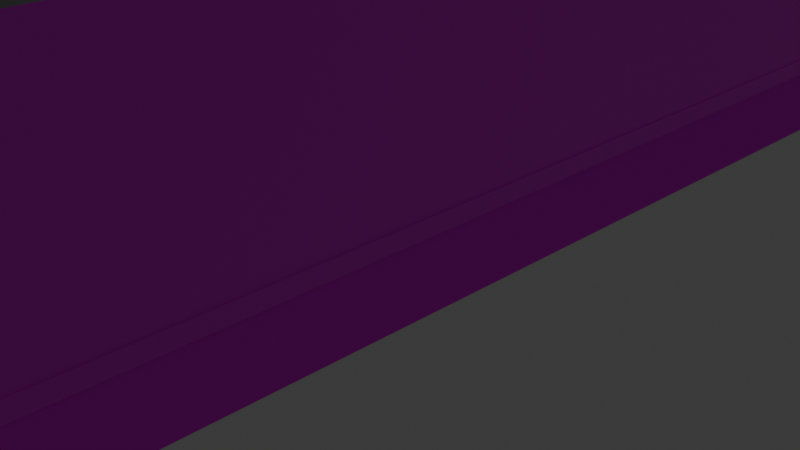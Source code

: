 # Source: 03-1_forBVE.blend  (saved by Blender 4.0.36; exported with 4.5.12 LTS)
import bpy
from mathutils import Matrix  # noqa: F401  (used for matrix-valued properties, if any)

bpy.ops.wm.read_factory_settings(use_empty=True)
scene = bpy.context.scene
scene.name = 'Scene'

# ---- collections
col_collection = bpy.data.collections.new('Collection'); scene.collection.children.link(col_collection)

# ---- images (referenced by path relative to the original .blend; pixels are not part of the script)
import os
ASSET_DIR = os.environ.get("B2B_ASSET_DIR", "")  # directory of the original .blend (textures are referenced by path, not embedded)
HERE = os.path.dirname(os.path.abspath(__file__))  # packed textures are extracted next to this script under _unpacked/

def load_image(name, relpath, width, height, colorspace="sRGB"):
    """Load a texture the original file referenced (path relative to the .blend, or extracted next to this script)."""
    p = next((c for c in (os.path.join(HERE, relpath), os.path.join(ASSET_DIR, relpath)) if relpath and os.path.exists(c)), "")
    if p:
        img = bpy.data.images.load(p, check_existing=True)
        img.name = name
    else:  # same state as the original file: an image datablock whose file is absent (Cycles renders it pink)
        img = bpy.data.images.new(name, width, height)
        img.source = "FILE"
        img.filepath = "//" + (relpath or name)
    img.colorspace_settings.name = colorspace
    return img
img_antena2_png_002 = load_image('antena2.png.002', 'antena2.png', 1024, 1024, 'sRGB')
img_205_k_png_002 = load_image('205_k.png.002', '205_k.png', 1024, 1024, 'sRGB')
img_6000_u_png_002 = load_image('6000_u.png.002', '6000_u.png', 1024, 1024, 'sRGB')
img_6000_fs_png_002 = load_image('6000_fs.png.002', '6000_fs.png', 1024, 1024, 'sRGB')
img_horo_png_001 = load_image('horo.png.001', 'horo.png', 1024, 1024, 'Non-Color')
img_tcside_png = load_image('TcSide.png', 'TcSide.png', 1024, 1024, 'sRGB')
img_yuka_png = load_image('yuka.png', 'yuka.png', 1024, 1024, 'sRGB')
img_tuma1_png = load_image('tuma1.png', 'tuma1.png', 1024, 1024, 'sRGB')
img_frontback_png = load_image('frontback.png', 'frontback.png', 1024, 1024, 'sRGB')
img_tcnaka1_png = load_image('Tcnaka1.png', 'Tcnaka1.png', 1024, 1024, 'sRGB')
img_205_k_png_001 = load_image('205_k.png.001', '205_k.png', 1024, 1024, 'sRGB')
img_front_png_002 = load_image('front.png.002', 'front.png', 1024, 1024, 'sRGB')
img_untendai_png = load_image('untendai.png', 'untendai.png', 1024, 1024, 'sRGB')
img_tuma2_png = load_image('tuma2.png', 'tuma2.png', 1024, 1024, 'sRGB')

# ---- materials (node trees are filled in below, after node groups)
mat_03_1material_008 = bpy.data.materials.new('03_1Material.008')
mat_03_1material_008.diffuse_color = (1.0, 1.0, 1.0, 1.0)
mat_03_1material_008.specular_color = (0.0, 0.0, 0.0)
mat_03_1material_008.specular_intensity = 1.0
mat_03_1material_007 = bpy.data.materials.new('03_1Material.007')
mat_03_1material_007.use_backface_culling = True
mat_03_1material_007.diffuse_color = (1.0, 1.0, 1.0, 1.0)
mat_03_1material_007.specular_color = (0.0, 0.0, 0.0)
mat_03_1material_007.specular_intensity = 1.0
mat_03_1material_006 = bpy.data.materials.new('03_1Material.006')
mat_03_1material_006.diffuse_color = (1.0, 1.0, 1.0, 1.0)
mat_03_1material_006.specular_color = (0.0, 0.0, 0.0)
mat_03_1material_006.specular_intensity = 1.0
mat_03_1material_004 = bpy.data.materials.new('03_1Material.004')
mat_03_1material_004.diffuse_color = (1.0, 1.0, 1.0, 1.0)
mat_03_1material_004.specular_color = (0.0, 0.0, 0.0)
mat_03_1material_004.specular_intensity = 1.0
mat_03_1material_003 = bpy.data.materials.new('03_1Material.003')
mat_03_1material_003.diffuse_color = (1.0, 1.0, 1.0, 1.0)
mat_03_1material_003.specular_color = (0.0, 0.0, 0.0)
mat_03_1material_003.specular_intensity = 1.0
mat_03_1material_001 = bpy.data.materials.new('03_1Material.001')
mat_03_1material_001.diffuse_color = (0.4, 0.4, 0.4, 1.0)
mat_03_1material_001.specular_color = (0.0, 0.0, 0.0)
mat_03_1material_001.specular_intensity = 1.0
mat_03_1material = bpy.data.materials.new('03_1Material')
mat_03_1material.diffuse_color = (1.0, 1.0, 1.0, 1.0)
mat_03_1material.specular_color = (0.0, 0.0, 0.0)
mat_03_1material.specular_intensity = 1.0
mat_03_1material_009 = bpy.data.materials.new('03_1Material.009')
mat_03_1material_009.diffuse_color = (0.0, 0.0, 0.0, 1.0)
mat_03_1material_009.specular_color = (0.0, 0.0, 0.0)
mat_03_1material_009.specular_intensity = 1.0
mat_002 = bpy.data.materials.new('マテリアル.002')
mat_002.use_transparent_shadow = False
mat_03_1material_010 = bpy.data.materials.new('03_1Material.010')
mat_03_1material_010.diffuse_color = (1.0, 1.0, 1.0, 1.0)
mat_03_1material_010.specular_color = (0.0, 0.0, 0.0)
mat_03_1material_010.specular_intensity = 1.0
mat_03_1material_011 = bpy.data.materials.new('03_1Material.011')
mat_03_1material_011.diffuse_color = (1.0, 1.0, 1.0, 1.0)
mat_03_1material_011.specular_color = (0.0, 0.0, 0.0)
mat_03_1material_011.specular_intensity = 1.0
mat_03_1material_013 = bpy.data.materials.new('03_1Material.013')
mat_03_1material_013.diffuse_color = (1.0, 1.0, 1.0, 1.0)
mat_03_1material_013.specular_color = (0.0, 0.0, 0.0)
mat_03_1material_013.specular_intensity = 1.0
mat_03_1material_002 = bpy.data.materials.new('03_1Material.002')
mat_03_1material_002.diffuse_color = (1.0, 1.0, 1.0, 1.0)
mat_03_1material_002.specular_color = (0.0, 0.0, 0.0)
mat_03_1material_002.specular_intensity = 1.0
mat_003 = bpy.data.materials.new('マテリアル.003')
mat_003.use_backface_culling = True
mat_003.use_transparent_shadow = False
mat_03_1material_005 = bpy.data.materials.new('03_1Material.005')
mat_03_1material_005.diffuse_color = (0.4, 0.4, 0.4, 1.0)
mat_03_1material_005.specular_color = (0.0, 0.0, 0.0)
mat_03_1material_005.specular_intensity = 1.0
mat_03_1material_012 = bpy.data.materials.new('03_1Material.012')
mat_03_1material_012.diffuse_color = (0.4, 0.4, 0.4, 1.0)
mat_03_1material_012.specular_color = (0.0, 0.0, 0.0)
mat_03_1material_012.specular_intensity = 1.0
mat_x = bpy.data.materials.new('マテリアル')
mat_x.use_transparent_shadow = False

# ---- material node trees
mat_03_1material_008.use_nodes = True; mat_03_1material_008.node_tree.nodes.clear()
_N = mat_03_1material_008.node_tree.nodes; _L = mat_03_1material_008.node_tree.links
n0 = _N.new('ShaderNodeOutputMaterial'); n0.name = 'マテリアル出力'; n0.location = (300, 300)
n1 = _N.new('ShaderNodeMath'); n1.name = 'Math'; n1.location = (-139, 289)
n1.hide = True
n1.operation = 'GREATER_THAN'
n2 = _N.new('ShaderNodeTexImage'); n2.name = '画像テクスチャ'; n2.location = (-300, 150)
n2.image = img_antena2_png_002
n3 = _N.new('ShaderNodeBsdfPrincipled'); n3.name = 'プリンシプルBSDF'; n3.location = (-15, 227)
n3.inputs[3].default_value = 1.45
_L.new(n2.outputs[1], n1.inputs[0])
_L.new(n2.outputs[0], n3.inputs[0])
_L.new(n2.outputs[1], n3.inputs[4])
_L.new(n3.outputs[0], n0.inputs[0])
n0.is_active_output = True
mat_03_1material_007.use_nodes = True; mat_03_1material_007.node_tree.nodes.clear()
_N = mat_03_1material_007.node_tree.nodes; _L = mat_03_1material_007.node_tree.links
n0 = _N.new('ShaderNodeBsdfPrincipled'); n0.name = 'プリンシプルBSDF'; n0.location = (40, 397)
n0.inputs[3].default_value = 1.45
n0.inputs[13].default_value = 5.0
n0.inputs[14].default_value = (0.0, 0.0, 0.0, 1.0)
n0.inputs[27].default_value = (0.0, 0.0, 0.0, 1.0)
n1 = _N.new('ShaderNodeOutputMaterial'); n1.name = 'マテリアル出力'; n1.location = (330, 397)
n2 = _N.new('ShaderNodeTexImage'); n2.name = '画像テクスチャ'; n2.location = (-270, 247)
n2.image = img_205_k_png_002
n3 = _N.new('ShaderNodeMath'); n3.name = 'Math'; n3.location = (26, 4)
n3.operation = 'GREATER_THAN'
_L.new(n0.outputs[0], n1.inputs[0])
_L.new(n2.outputs[0], n0.inputs[0])
_L.new(n2.outputs[1], n3.inputs[0])
_L.new(n3.outputs[0], n0.inputs[4])
n1.is_active_output = True
mat_03_1material_006.use_nodes = True; mat_03_1material_006.node_tree.nodes.clear()
_N = mat_03_1material_006.node_tree.nodes; _L = mat_03_1material_006.node_tree.links
n0 = _N.new('ShaderNodeOutputMaterial'); n0.name = 'マテリアル出力'; n0.location = (473, 331)
n1 = _N.new('ShaderNodeTexImage'); n1.name = '画像テクスチャ'; n1.location = (-127, 181)
n1.image = img_6000_u_png_002
n2 = _N.new('ShaderNodeBsdfPrincipled'); n2.name = 'プリンシプルBSDF'; n2.location = (361, 150)
n2.inputs[3].default_value = 1.45
n2.inputs[13].default_value = 5.0
n2.inputs[14].default_value = (0.0, 0.0, 0.0, 1.0)
n2.inputs[27].default_value = (0.0, 0.0, 0.0, 1.0)
n3 = _N.new('ShaderNodeMath'); n3.name = 'Math'; n3.location = (183, 63)
n3.width = 100
n3.operation = 'GREATER_THAN'
_L.new(n2.outputs[0], n0.inputs[0])
_L.new(n1.outputs[0], n2.inputs[0])
_L.new(n1.outputs[1], n3.inputs[0])
_L.new(n3.outputs[0], n2.inputs[4])
n0.is_active_output = True
mat_03_1material_004.use_nodes = True; mat_03_1material_004.node_tree.nodes.clear()
_N = mat_03_1material_004.node_tree.nodes; _L = mat_03_1material_004.node_tree.links
n0 = _N.new('ShaderNodeOutputMaterial'); n0.name = 'マテリアル出力'; n0.location = (422, 339)
n1 = _N.new('ShaderNodeTexImage'); n1.name = '画像テクスチャ'; n1.location = (-178, 189)
n1.image = img_6000_fs_png_002
n2 = _N.new('ShaderNodeMath'); n2.name = 'Math'; n2.location = (91, -59)
n2.hide = True
n2.operation = 'GREATER_THAN'
n3 = _N.new('ShaderNodeBsdfPrincipled'); n3.name = 'プリンシプルBSDF'; n3.location = (309, 180)
n3.inputs[3].default_value = 1.45
n3.inputs[13].default_value = 5.0
n3.inputs[14].default_value = (0.0, 0.0, 0.0, 1.0)
n3.inputs[27].default_value = (0.0, 0.0, 0.0, 1.0)
_L.new(n3.outputs[0], n0.inputs[0])
_L.new(n1.outputs[0], n3.inputs[0])
_L.new(n1.outputs[1], n2.inputs[0])
_L.new(n2.outputs[0], n3.inputs[4])
n0.is_active_output = True
mat_03_1material_003.use_nodes = True; mat_03_1material_003.node_tree.nodes.clear()
_N = mat_03_1material_003.node_tree.nodes; _L = mat_03_1material_003.node_tree.links
n0 = _N.new('ShaderNodeBsdfPrincipled'); n0.name = 'プリンシプルBSDF'; n0.location = (10, 300)
n0.inputs[3].default_value = 1.45
n0.inputs[13].default_value = 5.0
n0.inputs[14].default_value = (0.0, 0.0, 0.0, 1.0)
n0.inputs[27].default_value = (0.0, 0.0, 0.0, 1.0)
n1 = _N.new('ShaderNodeOutputMaterial'); n1.name = 'マテリアル出力'; n1.location = (300, 300)
n2 = _N.new('ShaderNodeTexImage'); n2.name = '画像テクスチャ'; n2.location = (-300, 150)
n2.image = img_horo_png_001
n3 = _N.new('ShaderNodeMath'); n3.name = 'Math'; n3.location = (-160, 150)
n3.hide = True
n3.operation = 'GREATER_THAN'
_L.new(n0.outputs[0], n1.inputs[0])
_L.new(n2.outputs[0], n0.inputs[0])
_L.new(n2.outputs[1], n3.inputs[0])
_L.new(n3.outputs[0], n0.inputs[4])
n1.is_active_output = True
mat_03_1material_001.use_nodes = True; mat_03_1material_001.node_tree.nodes.clear()
_N = mat_03_1material_001.node_tree.nodes; _L = mat_03_1material_001.node_tree.links
n0 = _N.new('ShaderNodeBsdfPrincipled'); n0.name = 'プリンシプルBSDF'; n0.location = (10, 300)
n0.inputs[0].default_value = (0.4, 0.4, 0.4, 1.0)
n0.inputs[3].default_value = 1.45
n0.inputs[13].default_value = 5.0
n0.inputs[14].default_value = (0.0, 0.0, 0.0, 1.0)
n0.inputs[27].default_value = (0.0, 0.0, 0.0, 1.0)
n1 = _N.new('ShaderNodeOutputMaterial'); n1.name = 'マテリアル出力'; n1.location = (300, 300)
_L.new(n0.outputs[0], n1.inputs[0])
n1.is_active_output = True
mat_03_1material.use_nodes = True; mat_03_1material.node_tree.nodes.clear()
_N = mat_03_1material.node_tree.nodes; _L = mat_03_1material.node_tree.links
n0 = _N.new('ShaderNodeOutputMaterial'); n0.name = 'マテリアル出力'; n0.location = (427, 210)
n1 = _N.new('ShaderNodeTexImage'); n1.name = '画像テクスチャ'; n1.location = (-300, 150)
n1.image = img_tcside_png
n2 = _N.new('ShaderNodeBsdfPrincipled'); n2.name = 'プリンシプルBSDF'; n2.location = (227, 157)
n2.inputs[3].default_value = 1.45
n3 = _N.new('ShaderNodeMath'); n3.name = 'Math'; n3.location = (-7, -14)
n3.hide = True
n3.operation = 'GREATER_THAN'
_L.new(n1.outputs[1], n3.inputs[0])
_L.new(n1.outputs[0], n2.inputs[0])
_L.new(n2.outputs[0], n0.inputs[0])
_L.new(n3.outputs[0], n2.inputs[4])
n0.is_active_output = True
mat_03_1material_009.use_nodes = True; mat_03_1material_009.node_tree.nodes.clear()
_N = mat_03_1material_009.node_tree.nodes; _L = mat_03_1material_009.node_tree.links
n0 = _N.new('ShaderNodeBsdfPrincipled'); n0.name = 'プリンシプルBSDF'; n0.location = (-260, 241)
n0.inputs[3].default_value = 1.45
n0.inputs[13].default_value = 5.0
n0.inputs[14].default_value = (0.0, 0.0, 0.0, 1.0)
n0.inputs[27].default_value = (0.0, 0.0, 0.0, 1.0)
n1 = _N.new('ShaderNodeOutputMaterial'); n1.name = 'マテリアル出力'; n1.location = (238, 284)
n2 = _N.new('ShaderNodeTexImage'); n2.name = '画像テクスチャ'; n2.location = (-550, 216)
n2.image = img_yuka_png
_L.new(n0.outputs[0], n1.inputs[0])
_L.new(n2.outputs[0], n0.inputs[0])
n1.is_active_output = True
mat_002.use_nodes = True; mat_002.node_tree.nodes.clear()
_N = mat_002.node_tree.nodes; _L = mat_002.node_tree.links
n0 = _N.new('ShaderNodeBsdfPrincipled'); n0.name = 'プリンシプルBSDF'; n0.location = (10, 300)
n0.inputs[3].default_value = 1.45
n1 = _N.new('ShaderNodeOutputMaterial'); n1.name = 'マテリアル出力'; n1.location = (300, 300)
n2 = _N.new('ShaderNodeTexImage'); n2.name = '画像テクスチャ'; n2.location = (-280, 275)
n2.image = img_tuma1_png
_L.new(n0.outputs[0], n1.inputs[0])
_L.new(n2.outputs[0], n0.inputs[0])
n1.is_active_output = True
mat_03_1material_010.use_nodes = True; mat_03_1material_010.node_tree.nodes.clear()
_N = mat_03_1material_010.node_tree.nodes; _L = mat_03_1material_010.node_tree.links
n0 = _N.new('ShaderNodeTexImage'); n0.name = '画像テクスチャ'; n0.location = (-300, 150)
n0.image = img_frontback_png
n1 = _N.new('ShaderNodeBsdfPrincipled'); n1.name = 'プリンシプルBSDF'; n1.location = (246, 293)
n1.inputs[3].default_value = 1.45
n2 = _N.new('ShaderNodeMath'); n2.name = 'Math'; n2.location = (-4, 23)
n2.width = 146
n2.hide = True
n2.operation = 'GREATER_THAN'
n3 = _N.new('ShaderNodeOutputMaterial'); n3.name = 'マテリアル出力'; n3.location = (546, 306)
_L.new(n0.outputs[1], n2.inputs[0])
_L.new(n1.outputs[0], n3.inputs[0])
_L.new(n2.outputs[0], n1.inputs[4])
_L.new(n0.outputs[0], n1.inputs[0])
n3.is_active_output = True
mat_03_1material_011.use_nodes = True; mat_03_1material_011.node_tree.nodes.clear()
_N = mat_03_1material_011.node_tree.nodes; _L = mat_03_1material_011.node_tree.links
n0 = _N.new('ShaderNodeOutputMaterial'); n0.name = 'マテリアル出力'; n0.location = (427, 210)
n1 = _N.new('ShaderNodeTexImage'); n1.name = '画像テクスチャ'; n1.location = (-300, 150)
n1.image = img_tcnaka1_png
n2 = _N.new('ShaderNodeBsdfPrincipled'); n2.name = 'プリンシプルBSDF'; n2.location = (227, 157)
n2.inputs[3].default_value = 1.45
n3 = _N.new('ShaderNodeMath'); n3.name = 'Math'; n3.location = (-7, -14)
n3.hide = True
n3.operation = 'GREATER_THAN'
_L.new(n1.outputs[1], n3.inputs[0])
_L.new(n1.outputs[0], n2.inputs[0])
_L.new(n2.outputs[0], n0.inputs[0])
_L.new(n3.outputs[0], n2.inputs[4])
n0.is_active_output = True
mat_03_1material_013.use_nodes = True; mat_03_1material_013.node_tree.nodes.clear()
_N = mat_03_1material_013.node_tree.nodes; _L = mat_03_1material_013.node_tree.links
n0 = _N.new('ShaderNodeBsdfPrincipled'); n0.name = 'プリンシプルBSDF'; n0.location = (40, 397)
n0.inputs[3].default_value = 1.45
n0.inputs[13].default_value = 5.0
n0.inputs[14].default_value = (0.0, 0.0, 0.0, 1.0)
n0.inputs[27].default_value = (0.0, 0.0, 0.0, 1.0)
n1 = _N.new('ShaderNodeOutputMaterial'); n1.name = 'マテリアル出力'; n1.location = (330, 397)
n2 = _N.new('ShaderNodeTexImage'); n2.name = '画像テクスチャ'; n2.location = (-270, 247)
n2.image = img_205_k_png_001
n3 = _N.new('ShaderNodeMath'); n3.name = 'Math'; n3.location = (26, 4)
n3.operation = 'GREATER_THAN'
_L.new(n0.outputs[0], n1.inputs[0])
_L.new(n2.outputs[0], n0.inputs[0])
_L.new(n2.outputs[1], n3.inputs[0])
_L.new(n3.outputs[0], n0.inputs[4])
n1.is_active_output = True
mat_03_1material_002.use_nodes = True; mat_03_1material_002.node_tree.nodes.clear()
_N = mat_03_1material_002.node_tree.nodes; _L = mat_03_1material_002.node_tree.links
n0 = _N.new('ShaderNodeOutputMaterial'); n0.name = 'マテリアル出力'; n0.location = (546, 306)
n1 = _N.new('ShaderNodeTexImage'); n1.name = '画像テクスチャ'; n1.location = (-300, 150)
n1.image = img_front_png_002
n2 = _N.new('ShaderNodeBsdfTransparent'); n2.name = '透過BSDF'; n2.location = (304, -89)
n3 = _N.new('ShaderNodeBsdfPrincipled'); n3.name = 'プリンシプルBSDF'; n3.location = (190, 280)
n3.inputs[3].default_value = 1.45
n4 = _N.new('ShaderNodeMath'); n4.name = 'Math'; n4.location = (-6, 88)
n4.width = 146
n4.hide = True
n4.operation = 'GREATER_THAN'
_L.new(n1.outputs[0], n3.inputs[0])
_L.new(n3.outputs[0], n0.inputs[0])
_L.new(n1.outputs[1], n4.inputs[0])
_L.new(n4.outputs[0], n3.inputs[4])
n0.is_active_output = True
mat_003.use_nodes = True; mat_003.node_tree.nodes.clear()
_N = mat_003.node_tree.nodes; _L = mat_003.node_tree.links
n0 = _N.new('ShaderNodeBsdfPrincipled'); n0.name = 'プリンシプルBSDF'; n0.location = (10, 300)
n0.inputs[3].default_value = 1.45
n1 = _N.new('ShaderNodeOutputMaterial'); n1.name = 'マテリアル出力'; n1.location = (300, 300)
n2 = _N.new('ShaderNodeTexImage'); n2.name = '画像テクスチャ'; n2.location = (-280, 275)
n2.image = img_untendai_png
_L.new(n0.outputs[0], n1.inputs[0])
_L.new(n2.outputs[0], n0.inputs[0])
n1.is_active_output = True
mat_03_1material_005.use_nodes = True; mat_03_1material_005.node_tree.nodes.clear()
_N = mat_03_1material_005.node_tree.nodes; _L = mat_03_1material_005.node_tree.links
n0 = _N.new('ShaderNodeBsdfPrincipled'); n0.name = 'プリンシプルBSDF'; n0.location = (10, 300)
n0.inputs[0].default_value = (0.4, 0.4, 0.4, 1.0)
n0.inputs[3].default_value = 1.45
n0.inputs[13].default_value = 5.0
n0.inputs[14].default_value = (0.0, 0.0, 0.0, 1.0)
n0.inputs[27].default_value = (0.0, 0.0, 0.0, 1.0)
n1 = _N.new('ShaderNodeOutputMaterial'); n1.name = 'マテリアル出力'; n1.location = (300, 300)
_L.new(n0.outputs[0], n1.inputs[0])
n1.is_active_output = True
mat_03_1material_012.use_nodes = True; mat_03_1material_012.node_tree.nodes.clear()
_N = mat_03_1material_012.node_tree.nodes; _L = mat_03_1material_012.node_tree.links
n0 = _N.new('ShaderNodeBsdfPrincipled'); n0.name = 'プリンシプルBSDF'; n0.location = (10, 300)
n0.inputs[3].default_value = 1.45
n0.inputs[13].default_value = 5.0
n0.inputs[14].default_value = (0.0, 0.0, 0.0, 1.0)
n0.inputs[27].default_value = (0.0, 0.0, 0.0, 1.0)
n1 = _N.new('ShaderNodeOutputMaterial'); n1.name = 'マテリアル出力'; n1.location = (300, 300)
n2 = _N.new('ShaderNodeTexImage'); n2.name = '画像テクスチャ'; n2.location = (-280, 275)
n2.image = img_tuma2_png
_L.new(n0.outputs[0], n1.inputs[0])
_L.new(n2.outputs[0], n0.inputs[0])
n1.is_active_output = True
mat_x.use_nodes = True; mat_x.node_tree.nodes.clear()
_N = mat_x.node_tree.nodes; _L = mat_x.node_tree.links
n0 = _N.new('ShaderNodeBsdfPrincipled'); n0.name = 'プリンシプルBSDF'; n0.location = (10, 300)
n0.inputs[3].default_value = 1.45
n1 = _N.new('ShaderNodeOutputMaterial'); n1.name = 'マテリアル出力'; n1.location = (300, 300)
n2 = _N.new('ShaderNodeTexImage'); n2.name = '画像テクスチャ'; n2.location = (-280, 275)
n2.image = img_untendai_png
_L.new(n0.outputs[0], n1.inputs[0])
_L.new(n2.outputs[0], n0.inputs[0])
n1.is_active_output = True

# ---- world
world_world = bpy.data.worlds.new('World'); scene.world = world_world
world_world.use_nodes = True; world_world.node_tree.nodes.clear()
_N = world_world.node_tree.nodes; _L = world_world.node_tree.links
n0 = _N.new('ShaderNodeOutputWorld'); n0.name = 'World Output'; n0.location = (300, 300)
n1 = _N.new('ShaderNodeBackground'); n1.name = 'Background'; n1.location = (10, 300)
n1.inputs[0].default_value = (0.05088, 0.05088, 0.05088, 1.0)
_L.new(n1.outputs[0], n0.inputs[0])
n0.is_active_output = True
world_world.color = (0.05088, 0.05088, 0.05088)
world_world.use_sun_shadow = False
world_world.sun_shadow_jitter_overblur = 0.0

# ---- cameras
cam_camera = bpy.data.cameras.new('Camera')
cam_camera.clip_end = 100.0
cam_camera.ortho_scale = 7.314
cam_camera_001 = bpy.data.cameras.new('Camera.001')
cam_camera_001.clip_end = 100.0
cam_camera_001.ortho_scale = 7.314

# ---- lights
light_light_001 = bpy.data.lights.new('Light.001', 'POINT')
light_light_001.transmission_factor = 0.0
light_light_001.use_soft_falloff = False
light_light_001.energy = 1000.0
light_light_001.shadow_soft_size = 0.1
light_light_001.shadow_maximum_resolution = 0.006
light_light_001.use_absolute_resolution = True

# ---- meshes
me_mesh_016 = bpy.data.meshes.new('mesh.016')
me_mesh_016.from_pydata([(0.0, -0.1829, 0.1441), (0.0, 0.1829, 0.1441), (0.0, 0.1829, -0.1441), (0.0, -0.1829, -0.1441)], [], [(0, 1, 2, 3), (3, 2, 1, 0)])
_uv = me_mesh_016.uv_layers.new(name='UVMap')
_uv.uv.foreach_set('vector', [0.0, 1.0, 1.0, 1.0, 1.0, 0.09673, 0.0, 0.09673, 0.0, 0.09673, 1.0, 0.09673, 1.0, 1.0, 0.0, 1.0])
me_mesh_016.materials.append(mat_03_1material_008)
me_mesh_016.update()
me_mesh_017 = bpy.data.meshes.new('mesh.017')
me_mesh_017.from_pydata([(-1.028, 2.152, -0.1417), (-1.028, 2.152, -0.429), (-1.028, -2.017, -0.429), (-1.028, -2.017, -0.1417), (-1.009, -2.017, -0.06005), (-1.009, 2.152, -0.06005), (-0.922, -2.017, 0.02743), (-0.922, 2.152, 0.02743), (-0.7244, -2.017, 0.1411), (-0.7244, 2.152, 0.1411), (-0.5345, -2.017, 0.2093), (-0.2685, -2.017, 0.2401), (-0.2685, 2.152, 0.2401), (-0.5345, 2.152, 0.2093), (0.0, -2.017, 0.2401), (0.0, 2.152, 0.2401), (1.028, -2.017, -0.1417), (1.028, -2.017, -0.429), (1.028, 2.152, -0.429), (1.028, 2.152, -0.1417), (1.009, 2.152, -0.06005), (1.009, -2.017, -0.06005), (0.922, 2.152, 0.02743), (0.922, -2.017, 0.02743), (0.7244, 2.152, 0.1411), (0.7244, -2.017, 0.1411), (0.5345, 2.152, 0.2093), (0.2685, 2.152, 0.2401), (0.2685, -2.017, 0.2401), (0.5345, -2.017, 0.2093)], [], [(0, 1, 2, 3), (0, 3, 4, 5), (5, 4, 6, 7), (7, 6, 8, 9), (10, 11, 12, 13), (9, 8, 10, 13), (11, 14, 15, 12), (16, 17, 18, 19), (20, 21, 16, 19), (22, 23, 21, 20), (24, 25, 23, 22), (26, 27, 28, 29), (26, 29, 25, 24), (27, 15, 14, 28)])
_uv = me_mesh_017.uv_layers.new(name='UVMap')
_uv.uv.foreach_set('vector', [0.0, 0.3618, 0.0, 0.0, 0.5162, 0.0, 0.5162, 0.3618, 0.0, 0.3618, 0.5162, 0.3618, 0.5257, 0.4982, 0.0418, 0.4982, 0.0418, 0.4982, 0.5257, 0.4982, 0.5694, 0.6445, 0.1045, 0.6445, 0.1045, 0.6445, 0.5694, 0.6445, 0.6682, 0.8345, 0.2185, 0.8345, 0.7434, 0.9484, 0.8677, 1.0, 0.8677, 1.0, 0.7434, 0.9484, 0.2185, 0.8345, 0.6682, 0.8345, 0.7632, 0.9485, 0.3078, 0.9485, 0.8677, 1.0, 0.9931, 1.0, 0.9931, 1.0, 0.8677, 1.0, 0.5162, 0.3618, 0.5162, 0.0, 0.0, 0.0, 0.0, 0.3618, 0.0418, 0.4982, 0.5257, 0.4982, 0.5162, 0.3618, 0.0, 0.3618, 0.1045, 0.6445, 0.5694, 0.6445, 0.5257, 0.4982, 0.0418, 0.4982, 0.2185, 0.8345, 0.6682, 0.8345, 0.5694, 0.6445, 0.1045, 0.6445, 0.7434, 0.9484, 0.8677, 1.0, 0.8677, 1.0, 0.7434, 0.9484, 0.3078, 0.9485, 0.7632, 0.9485, 0.6682, 0.8345, 0.2185, 0.8345, 0.8677, 1.0, 0.9931, 1.0, 0.9931, 1.0, 0.8677, 1.0])
me_mesh_017.materials.append(mat_03_1material_007)
me_mesh_017.update()
me_mesh_018 = bpy.data.meshes.new('mesh.018')
me_mesh_018.from_pydata([(1.35, -8.115, 0.5098), (1.35, -8.115, -0.3689), (1.35, 8.115, -0.3689), (1.35, 8.115, 0.5098), (-1.35, 8.115, 0.5098), (-1.35, 8.115, -0.3689), (-1.35, -8.115, -0.3689), (-1.35, -8.115, 0.5098)], [], [(0, 1, 2, 3), (4, 5, 6, 7), (7, 6, 1, 0), (3, 2, 5, 4)])
_uv = me_mesh_018.uv_layers.new(name='UVMap')
_uv.uv.foreach_set('vector', [0.0, 0.9912, 0.0, 0.0, 1.0, 0.0, 1.0, 0.9912, 1.0, 0.9912, 1.0, 0.0, 0.0, 0.0, 0.0, 0.9912, 0.0, 0.9912, 0.0, 0.0, 0.0, 0.0, 0.0, 0.9912, 1.0, 0.9912, 1.0, 0.0, 1.0, 0.0, 1.0, 0.9912])
me_mesh_018.materials.append(mat_03_1material_006)
me_mesh_018.update()
me_mesh_020 = bpy.data.meshes.new('mesh.020')
me_mesh_020.from_pydata([(-1.318, -0.1475, 0.5073), (-1.318, -0.1475, -0.4024), (1.318, -0.1475, -0.4024), (1.318, -0.1475, 0.5073), (-1.318, 0.2212, -0.5432), (1.318, 0.2212, -0.5432), (-1.318, -0.1475, 0.2895), (-1.318, 0.2212, 0.2895), (1.318, -0.1475, 0.2895), (1.318, 0.2212, 0.2895)], [], [(0, 1, 2, 3), (2, 1, 4, 5), (4, 1, 6, 7), (8, 2, 5, 9), (9, 5, 4, 7)])
_uv = me_mesh_020.uv_layers.new(name='UVMap')
_uv.uv.foreach_set('vector', [0.0, 0.9912, 0.0, 0.0, 1.0, 0.0, 1.0, 0.9912, 1.0, 0.0, 0.0, 0.0, 0.0, 0.0, 1.0, 0.0, 0.0, 0.0, 0.0, 0.0, 0.0, 0.7867, 0.0, 0.7867, 1.0, 0.7867, 1.0, 0.0, 1.0, 0.0, 1.0, 0.7867, 1.0, 0.7867, 1.0, 0.0, 0.0, 0.0, 0.0, 0.7867])
me_mesh_020.materials.append(mat_03_1material_004)
me_mesh_020.update()
me_mesh_021 = bpy.data.meshes.new('mesh.021')
me_mesh_021.from_pydata([(0.4, 0.4079, 1.087), (0.4, -0.4079, 1.087), (0.4, -0.4079, -1.087), (0.4, 0.4079, -1.087), (-0.4, -0.4079, -1.087), (-0.4, 0.4079, -1.087), (-0.4, 0.4079, 1.087), (-0.4, -0.4079, 1.087)], [], [(0, 1, 2, 3), (4, 5, 3, 2), (1, 0, 6, 7), (7, 6, 5, 4)])
_uv = me_mesh_021.uv_layers.new(name='UVMap')
_uv.uv.foreach_set('vector', [1.0, 1.0, -2e-05, 1.0, -1e-05, 0.0, 1.0, 0.0, 0.0, 0.0, 1.0, 0.0, 1.0, 0.0, -1e-05, 0.0, -2e-05, 1.0, 1.0, 1.0, 1.0, 1.0, -2e-05, 1.0, -2e-05, 1.0, 1.0, 1.0, 1.0, 0.0, 0.0, 0.0])
me_mesh_021.materials.append(mat_03_1material_003)
me_mesh_021.update()
me_mesh_023 = bpy.data.meshes.new('mesh.023')
me_mesh_023.from_pydata([(-2.073e-08, 4.981, 0.6759), (-2.073e-08, -11.81, 0.6759), (0.4078, -11.81, 0.673), (0.4078, 4.981, 0.673), (1.181, -11.81, 0.5971), (1.181, 4.981, 0.5971), (1.344, 4.981, 0.5227), (1.344, -11.81, 0.5227), (-0.4078, 4.981, 0.673), (-0.4078, -11.81, 0.673), (-1.181, 4.981, 0.5971), (-1.181, -11.81, 0.5971), (-1.344, -11.81, 0.5227), (-1.344, 4.981, 0.5227)], [], [(0, 1, 2, 3), (3, 2, 4, 5), (6, 5, 4, 7), (8, 9, 1, 0), (10, 11, 9, 8), (12, 11, 10, 13)])
_uv = me_mesh_023.uv_layers.new(name='UVMap')
_uv.uv.foreach_set('vector', [0.00496, 1.067, 0.9747, 1.067, 0.9747, 1.066, 0.00496, 1.066, 0.00496, 1.066, 0.9747, 1.066, 0.9747, 1.036, 0.00496, 1.036, 0.00496, 1.007, 0.00496, 1.036, 0.9747, 1.036, 0.9747, 1.007, 0.00496, 1.066, 0.9747, 1.066, 0.9747, 1.067, 0.00496, 1.067, 0.00496, 1.036, 0.9747, 1.036, 0.9747, 1.066, 0.00496, 1.066, 0.9747, 1.007, 0.9747, 1.036, 0.00496, 1.036, 0.00496, 1.007])
me_mesh_023.materials.append(mat_03_1material_001)
me_mesh_023.update()
me_mesh_024 = bpy.data.meshes.new('mesh.024')
me_mesh_024.from_pydata([(1.385, 12.02, 1.035), (1.385, -5.081, 1.035), (1.385, -5.081, -1.442), (1.385, 12.02, -1.442), (1.344, 12.02, 1.113), (1.344, -4.775, 1.113), (1.385, -5.081, -0.505), (1.351, -5.165, 1.035), (1.351, -5.438, -0.505), (1.351, -5.438, -1.442), (-1.385, 12.02, -1.442), (-1.385, -5.081, -1.442), (-1.385, -5.081, 1.035), (-1.385, 12.02, 1.035), (-1.344, -4.775, 1.113), (-1.344, 12.02, 1.113), (-1.351, -5.438, -0.5085), (-1.351, -5.165, 1.035), (-1.385, -5.081, -0.5037), (-1.351, -5.438, -1.442)], [], [(0, 1, 2, 3), (1, 0, 4, 5), (6, 1, 7, 8), (9, 2, 6, 8), (10, 11, 12, 13), (14, 15, 13, 12), (16, 17, 12, 18), (16, 18, 11, 19)])
_uv = me_mesh_024.uv_layers.new(name='UVMap')
_uv.uv.foreach_set('vector', [0.9979, 0.9713, 0.02236, 0.9713, 0.02236, 0.004734, 0.9979, 0.004734, 0.02236, 0.9713, 0.9979, 0.9713, 0.9979, 0.9965, 0.03976, 0.9965, 0.02236, 0.3702, 0.02236, 0.9713, 0.01752, 0.9713, 0.004655, 0.3702, 0.004655, 0.004734, 0.02236, 0.004734, 0.02236, 0.3702, 0.004655, 0.3702, 0.9979, 0.004734, 0.02236, 0.004734, 0.02236, 0.9662, 0.9979, 0.9662, 0.03976, 0.9965, 0.9979, 0.9965, 0.9979, 0.9662, 0.02236, 0.9662, 0.004655, 0.3693, 0.01752, 0.9662, 0.02236, 0.9662, 0.02236, 0.3693, 0.004655, 0.3693, 0.02236, 0.3693, 0.02236, 0.004734, 0.004655, 0.004734])
me_mesh_024.materials.append(mat_03_1material)
me_mesh_024.update()
me_mesh_001 = bpy.data.meshes.new('mesh.001')
me_mesh_001.from_pydata([(0.3608, -5.515, -1.819e-06), (-2.838e-08, -5.515, -1.819e-06), (-2.838e-08, 11.59, -1.819e-06), (0.3608, 11.59, -1.819e-06), (-2.838e-08, -6.222, -1.819e-06), (0.3608, -6.194, -1.819e-06), (1.247, 11.59, -1.819e-06), (1.385, 11.59, -1.819e-06), (1.385, -5.515, -1.819e-06), (1.247, -5.579, -1.819e-06), (1.351, -5.872, -1.819e-06), (1.214, -6.007, -1.819e-06), (-0.3608, 11.59, -1.819e-06), (-0.3608, -5.515, -1.819e-06), (-0.3608, -6.194, -1.819e-06), (-1.247, -5.579, -1.819e-06), (-1.385, -5.515, -1.819e-06), (-1.385, 11.59, -1.819e-06), (-1.247, 11.59, -1.819e-06), (-1.214, -6.007, -1.819e-06), (-1.351, -5.872, -1.819e-06)], [], [(0, 1, 2, 3), (4, 1, 0, 5), (6, 7, 8, 9), (0, 3, 6, 9), (9, 8, 10, 11), (5, 0, 9, 11), (12, 2, 1, 13), (14, 13, 1, 4), (15, 16, 17, 18), (15, 18, 12, 13), (19, 20, 16, 15), (19, 15, 13, 14)])
_uv = me_mesh_001.uv_layers.new(name='UVMap')
_uv.uv.foreach_set('vector', [0.02902, 0.6177, 0.02902, 0.4915, 0.5462, 0.4915, 0.5462, 0.6177, 0.007636, 0.4915, 0.02902, 0.4915, 0.02902, 0.6177, 0.008471, 0.6177, 0.5462, 0.928, 0.5462, 0.9761, 0.02902, 0.9761, 0.02706, 0.928, 0.02902, 0.6177, 0.5462, 0.6177, 0.5462, 0.928, 0.02706, 0.928, 0.02706, 0.928, 0.02902, 0.9761, 0.01822, 0.9643, 0.01414, 0.9162, 0.008471, 0.6177, 0.02902, 0.6177, 0.02706, 0.928, 0.01414, 0.9162, 0.5462, 0.3652, 0.5462, 0.4915, 0.02902, 0.4915, 0.02902, 0.3652, 0.008471, 0.3652, 0.02902, 0.3652, 0.02902, 0.4915, 0.007636, 0.4915, 0.02706, 0.05499, 0.02902, 0.006868, 0.5462, 0.006868, 0.5462, 0.05499, 0.02706, 0.05499, 0.5462, 0.05499, 0.5462, 0.3652, 0.02902, 0.3652, 0.01414, 0.06679, 0.01822, 0.01867, 0.02902, 0.006868, 0.02706, 0.05499, 0.01414, 0.06679, 0.02706, 0.05499, 0.02902, 0.3652, 0.008471, 0.3652])
me_mesh_001.materials.append(mat_03_1material_009)
me_mesh_001.update()
me_002 = bpy.data.meshes.new('平面.002')
me_002.from_pydata([(-1.084, 0.4444, -15.27), (1.132, 0.4444, -15.27), (-1.082, 0.436, 2.18e-08), (1.139, 0.436, 2.18e-08)], [], [(2, 0, 1, 3)])
_uv = me_002.uv_layers.new(name='UVマップ')
_uv.uv.foreach_set('vector', [0.0, 0.9673, 0.0, 1.0, 1.0, 1.0, 1.0, 0.9673])
me_002.materials.append(mat_002)
me_002.update()
me_mesh_002 = bpy.data.meshes.new('mesh.002')
me_mesh_002.from_pydata([(1.31, 0.238, 0.5853), (1.344, 0.5447, 0.5699), (1.351, 0.1548, 0.492), (1.385, 0.2396, 0.492), (1.204, -0.04076, 0.5472), (1.242, -0.1755, 0.4809), (1.351, 0.08953, 0.1243), (1.229, -0.1925, 0.1243), (0.6141, -0.4481, -1.031), (0.003101, -0.4616, -1.031), (0.003101, -0.468, -1.979), (0.6141, -0.4481, -1.979), (0.003101, -0.2107, 0.1243), (0.6141, -0.1915, 0.1243), (-2.02e-08, -0.2715, 0.1243), (0.3608, -0.2725, 0.1243), (1.159, -0.3132, -1.979), (1.351, -0.1177, -1.979), (1.351, -0.1058, -1.034), (1.159, -0.3184, -1.031), (1.159, -0.02466, 0.1243), (-1.351, 0.08953, 0.1243), (-0.6185, -0.4394, -1.979), (-0.6185, -0.4478, -1.031), (-0.6185, -0.1708, 0.1243), (-0.3608, -0.2544, 0.1243), (-1.168, -0.3151, -1.031), (-1.351, -0.1177, -1.034), (-1.351, -0.1177, -1.979), (-1.168, -0.3237, -1.979), (-1.214, -0.02466, 0.1243)], [], [(1, 3, 2, 0), (2, 5, 4, 0), (6, 7, 5, 2), (8, 11, 10, 9), (12, 13, 8, 9), (14, 15, 13, 12), (16, 19, 18, 17), (8, 19, 16, 11), (19, 20, 6, 18), (13, 20, 19, 8), (22, 23, 9, 10), (24, 12, 9, 23), (25, 14, 12, 24), (26, 29, 28, 27), (26, 23, 22, 29), (30, 26, 27, 21), (30, 24, 23, 26)])
_uv = me_mesh_002.uv_layers.new(name='UVMap')
_uv.uv.foreach_set('vector', [0.9852, 0.9275, 1.0, 0.886, 0.9878, 0.8896, 0.973, 0.9329, 0.9878, 0.8896, 0.9359, 0.8993, 0.9226, 0.932, 0.973, 0.9329, 0.9878, 0.7691, 0.9382, 0.7691, 0.9359, 0.8993, 0.9878, 0.8896, 0.7574, 0.3542, 0.7574, 0.01967, 0.5189, 0.01967, 0.5189, 0.3542, 0.5189, 0.7691, 0.7574, 0.7691, 0.7574, 0.3542, 0.5189, 0.3542, 0.5, 0.7691, 0.6303, 0.7691, 0.7574, 0.7691, 0.5189, 0.7691, 0.9532, 0.01967, 0.9532, 0.3542, 0.9878, 0.3542, 0.9878, 0.01967, 0.7574, 0.3542, 0.9532, 0.3542, 0.9532, 0.01967, 0.7574, 0.01967, 0.9532, 0.3542, 0.9532, 0.7691, 0.9878, 0.7691, 0.9878, 0.3542, 0.7574, 0.7691, 0.9532, 0.7691, 0.9532, 0.3542, 0.7574, 0.3542, 0.271, 0.01967, 0.271, 0.3542, 0.5189, 0.3542, 0.5189, 0.01967, 0.271, 0.7691, 0.5189, 0.7691, 0.5189, 0.3542, 0.271, 0.3542, 0.3697, 0.7691, 0.5, 0.7691, 0.5189, 0.7691, 0.271, 0.7691, 0.05142, 0.3542, 0.05142, 0.01967, 0.01217, 0.01967, 0.01217, 0.3542, 0.05142, 0.3542, 0.271, 0.3542, 0.271, 0.01967, 0.05142, 0.01967, 0.05142, 0.7691, 0.05142, 0.3542, 0.01217, 0.3542, 0.01217, 0.7691, 0.05142, 0.7691, 0.271, 0.7691, 0.271, 0.3542, 0.05142, 0.3542])
me_mesh_002.materials.append(mat_03_1material_010)
me_mesh_002.update()
me_mesh_003 = bpy.data.meshes.new('mesh.003')
me_mesh_003.from_pydata([(1.189, 12.02, 1.035), (1.189, -5.081, 1.035), (1.365, -5.081, -1.442), (1.365, 12.02, -1.442), (1.324, 12.02, 1.113), (1.324, -4.775, 1.113), (1.365, -5.081, -0.505), (1.331, -5.438, -0.505), (1.331, -5.438, -1.442), (-1.365, 12.02, -1.442), (-1.365, -5.081, -1.442), (-1.107, -5.081, 1.035), (-1.107, 12.02, 1.035), (-1.324, -4.775, 1.113), (-1.324, 12.02, 1.113), (-1.331, -5.438, -0.5085), (-1.365, -5.081, -0.5037), (-1.331, -5.438, -1.442), (-1.365, -5.081, 0.7934), (-1.365, 12.02, 0.7934), (1.365, -5.081, 0.8696), (1.365, 12.02, 0.8696)], [], [(1, 5, 4, 0), (8, 7, 6, 2), (19, 12, 11, 18), (13, 11, 12, 14), (15, 17, 10, 16), (9, 19, 18, 10), (21, 3, 2, 20), (0, 21, 20, 1)])
_uv = me_mesh_003.uv_layers.new(name='UVMap')
_uv.uv.foreach_set('vector', [0.02236, 0.9713, 0.03976, 0.9965, 0.9979, 0.9965, 0.9979, 0.9713, 0.004655, 0.004734, 0.004655, 0.3702, 0.02236, 0.3702, 0.02236, 0.004734, 0.9979, 0.8726, 0.9979, 0.9662, 0.02236, 0.9662, 0.02236, 0.8726, 0.03976, 0.9965, 0.02236, 0.9662, 0.9979, 0.9662, 0.9979, 0.9965, 0.004655, 0.3693, 0.004655, 0.004734, 0.02236, 0.004734, 0.02236, 0.3693, 0.9979, 0.004734, 0.9979, 0.8726, 0.02236, 0.8726, 0.02236, 0.004734, 0.9979, 0.9069, 0.9979, 0.004734, 0.02236, 0.004734, 0.02236, 0.9069, 0.9979, 0.9713, 0.9979, 0.9069, 0.02236, 0.9069, 0.02236, 0.9713])
me_mesh_003.materials.append(mat_03_1material_011)
me_mesh_003.update()
me_mesh_005 = bpy.data.meshes.new('mesh.005')
me_mesh_005.from_pydata([(-1.028, -2.017, -0.429), (-1.028, -2.017, -0.1417), (-1.009, -2.017, -0.06005), (-0.922, -2.017, 0.02743), (-0.7244, -2.017, 0.1411), (-0.5345, -2.017, 0.2093), (-0.2685, -2.017, 0.2401), (0.0, -2.017, 0.2401), (0.0, -2.017, -0.429), (1.028, -2.017, -0.1417), (1.028, -2.017, -0.429), (1.009, -2.017, -0.06005), (0.922, -2.017, 0.02743), (0.7244, -2.017, 0.1411), (0.2685, -2.017, 0.2401), (0.5345, -2.017, 0.2093)], [], [(7, 1, 0, 8), (6, 5, 7), (5, 4, 7), (4, 3, 7), (3, 2, 7), (2, 1, 7), (8, 10, 9, 7), (7, 15, 14), (7, 13, 15), (7, 12, 13), (7, 11, 12), (7, 9, 11)])
_uv = me_mesh_005.uv_layers.new(name='UVMap')
_uv.uv.foreach_set('vector', [0.9931, 1.0, 0.5127, 0.3618, 0.5127, 0.0, 0.9931, 0.0, 0.8677, 1.0, 0.7434, 0.9484, 0.9931, 1.0, 0.7434, 0.9484, 0.6547, 0.8344, 0.9931, 1.0, 0.6547, 0.8344, 0.5624, 0.6444, 0.9931, 1.0, 0.5624, 0.6444, 0.5216, 0.4982, 0.9931, 1.0, 0.5216, 0.4982, 0.5127, 0.3618, 0.9931, 1.0, 0.9931, 0.0, 0.5127, 0.0, 0.5127, 0.3618, 0.9931, 1.0, 0.9931, 1.0, 0.7434, 0.9484, 0.8677, 1.0, 0.9931, 1.0, 0.6547, 0.8344, 0.7434, 0.9484, 0.9931, 1.0, 0.5624, 0.6444, 0.6547, 0.8344, 0.9931, 1.0, 0.5216, 0.4982, 0.5624, 0.6444, 0.9931, 1.0, 0.5127, 0.3618, 0.5216, 0.4982])
me_mesh_005.materials.append(mat_03_1material_007)
me_mesh_005.update()
me_mesh_006 = bpy.data.meshes.new('mesh.006')
me_mesh_006.from_pydata([(-1.028, -2.017, -0.429), (-1.028, -2.017, -0.1417), (-1.009, -2.017, -0.06005), (-0.922, -2.017, 0.02743), (-0.7244, -2.017, 0.1411), (-0.5345, -2.017, 0.2093), (-0.2685, -2.017, 0.2401), (0.0, -2.017, 0.2401), (0.0, -2.017, -0.429), (1.028, -2.017, -0.1417), (1.028, -2.017, -0.429), (1.009, -2.017, -0.06005), (0.922, -2.017, 0.02743), (0.7244, -2.017, 0.1411), (0.2685, -2.017, 0.2401), (0.5345, -2.017, 0.2093)], [], [(7, 8, 0, 1), (6, 7, 5), (5, 7, 4), (4, 7, 3), (3, 7, 2), (2, 7, 1), (8, 7, 9, 10), (7, 14, 15), (7, 15, 13), (7, 13, 12), (7, 12, 11), (7, 11, 9)])
_uv = me_mesh_006.uv_layers.new(name='UVMap')
_uv.uv.foreach_set('vector', [0.9931, 1.0, 0.9931, 0.0, 0.5127, 0.0, 0.5127, 0.3618, 0.8677, 1.0, 0.9931, 1.0, 0.7434, 0.9484, 0.7434, 0.9484, 0.9931, 1.0, 0.6547, 0.8344, 0.6547, 0.8344, 0.9931, 1.0, 0.5624, 0.6444, 0.5624, 0.6444, 0.9931, 1.0, 0.5216, 0.4982, 0.5216, 0.4982, 0.9931, 1.0, 0.5127, 0.3618, 0.9931, 0.0, 0.9931, 1.0, 0.5127, 0.3618, 0.5127, 0.0, 0.9931, 1.0, 0.8677, 1.0, 0.7434, 0.9484, 0.9931, 1.0, 0.7434, 0.9484, 0.6547, 0.8344, 0.9931, 1.0, 0.6547, 0.8344, 0.5624, 0.6444, 0.9931, 1.0, 0.5624, 0.6444, 0.5216, 0.4982, 0.9931, 1.0, 0.5216, 0.4982, 0.5127, 0.3618])
me_mesh_006.materials.append(mat_03_1material_013)
me_mesh_006.update()
me_x = bpy.data.meshes.new('平面')
me_x.from_pydata([(-1.0, -1.0, 0.0), (1.0, -1.0, 0.0), (-1.0, 1.0, 0.0), (1.0, 1.0, 0.0)], [], [(0, 1, 3, 2)])
_uv = me_x.uv_layers.new(name='UVマップ')
_uv.uv.foreach_set('vector', [0.0, 0.0, 1.0, 0.0, 1.0, 1.0, 0.0, 1.0])
me_x.update()
me_mesh_004 = bpy.data.meshes.new('mesh.004')
me_mesh_004.from_pydata([(1.181, -1.693, 0.6443), (1.148, -1.884, 0.6543), (1.31, -2.0, 0.5853), (1.344, -1.693, 0.5699), (1.351, -2.083, 0.492), (1.385, -1.967, 0.5022), (0.4078, -1.693, 0.7202), (-1.344, -1.693, 0.5699), (-1.31, -2.0, 0.5853), (-1.148, -1.884, 0.6543), (-1.181, -1.693, 0.6443), (-1.378, -1.9, 0.5166), (-1.369, -1.894, 0.5203), (-0.4078, -1.693, 0.7202), (1.025, -2.065, 0.6394), (1.204, -2.279, 0.5472), (1.242, -2.439, 0.5066), (-2.02e-08, -1.693, 0.7202), (-2.02e-08, -1.896, 0.7046), (0.3608, -1.896, 0.7046), (1.351, -2.149, 0.1243), (1.229, -2.456, 0.1243), (0.6141, -2.686, -1.031), (0.003101, -2.7, -1.031), (0.003101, -2.706, -1.979), (0.6141, -2.686, -1.979), (0.003101, -2.449, 0.1243), (0.6141, -2.43, 0.1243), (0.3608, -2.252, 0.6394), (-2.02e-08, -2.28, 0.6394), (-2.02e-08, -2.409, 0.5827), (0.3608, -2.382, 0.5827), (-2.02e-08, -2.495, 0.5066), (0.3608, -2.467, 0.5066), (-2.02e-08, -2.51, 0.1243), (0.3608, -2.511, 0.1243), (1.159, -2.551, -1.979), (1.351, -2.356, -1.979), (1.351, -2.344, -1.034), (1.159, -2.557, -1.031), (1.159, -2.263, 0.1243), (-1.249, -2.267, 0.5205), (-1.025, -2.065, 0.6394), (-1.301, -2.393, 0.5066), (-0.3608, -1.896, 0.7046), (-1.298, -2.415, 0.1243), (-1.351, -2.149, 0.1243), (-0.6185, -2.678, -1.979), (-0.6185, -2.686, -1.031), (-0.6185, -2.409, 0.1243), (-0.3608, -2.382, 0.5827), (-0.3608, -2.252, 0.6394), (-0.3608, -2.467, 0.5066), (-0.3608, -2.493, 0.1243), (-1.168, -2.553, -1.031), (-1.351, -2.356, -1.034), (-1.351, -2.356, -1.979), (-1.168, -2.562, -1.979), (-1.214, -2.263, 0.1243)], [], [(0, 1, 2, 3), (3, 2, 4, 5), (1, 0, 6), (7, 8, 9, 10), (11, 12, 8, 7), (13, 10, 9), (2, 1, 14, 15), (4, 2, 15, 16), (6, 17, 18, 19), (1, 6, 19, 14), (20, 4, 16, 21), (22, 23, 24, 25), (26, 23, 22, 27), (28, 29, 30, 31), (15, 14, 28, 31), (31, 30, 32, 33), (16, 15, 31, 33), (19, 18, 29, 28), (34, 26, 27, 35), (35, 21, 16, 33), (32, 34, 35, 33), (36, 37, 38, 39), (22, 25, 36, 39), (39, 38, 20, 40), (27, 22, 39, 40), (40, 20, 21), (35, 27, 40, 21), (14, 19, 28), (41, 42, 9, 8), (43, 41, 8, 12), (44, 18, 17, 13), (42, 44, 13, 9), (45, 43, 12, 46), (47, 24, 23, 48), (49, 48, 23, 26), (50, 30, 29, 51), (50, 51, 42, 41), (52, 32, 30, 50), (52, 50, 41, 43), (51, 29, 18, 44), (53, 49, 26, 34), (52, 43, 45, 53), (52, 53, 34, 32), (54, 55, 56, 57), (54, 57, 47, 48), (58, 46, 55, 54), (58, 54, 48, 49), (45, 46, 58), (45, 58, 49, 53), (51, 44, 42)])
_uv = me_mesh_004.uv_layers.new(name='UVMap')
_uv.uv.foreach_set('vector', [0.9265, 0.9539, 0.9143, 0.9574, 0.973, 0.9329, 0.9852, 0.9275, 0.9852, 0.9275, 0.973, 0.9329, 0.9878, 0.8896, 1.0, 0.886, 0.9143, 0.9574, 0.9265, 0.9539, 0.6472, 0.9809, 0.9852, 0.9275, 0.973, 0.9329, 0.9143, 0.9574, 0.9265, 0.9539, 1.0, 0.886, 0.9878, 0.8896, 0.973, 0.9329, 0.9852, 0.9275, 0.6472, 0.9809, 0.9265, 0.9539, 0.9143, 0.9574, 0.973, 0.9329, 0.9143, 0.9574, 0.87, 0.9551, 0.9226, 0.932, 0.9878, 0.8896, 0.973, 0.9329, 0.9226, 0.932, 0.9359, 0.8993, 0.6472, 0.9809, 0.5, 0.9809, 0.5, 0.9753, 0.6303, 0.9753, 0.9143, 0.9574, 0.6472, 0.9809, 0.6303, 0.9753, 0.87, 0.9551, 0.9878, 0.7691, 0.9878, 0.8896, 0.9359, 0.8993, 0.9382, 0.7691, 0.7574, 0.3542, 0.5189, 0.3542, 0.5189, 0.01967, 0.7574, 0.01967, 0.5189, 0.7691, 0.5189, 0.3542, 0.7574, 0.3542, 0.7574, 0.7691, 0.6303, 0.9551, 0.5, 0.9551, 0.5, 0.932, 0.6303, 0.932, 0.9226, 0.932, 0.87, 0.9551, 0.6303, 0.9551, 0.6303, 0.932, 0.6303, 0.932, 0.5, 0.932, 0.5, 0.9051, 0.6303, 0.9046, 0.9359, 0.8993, 0.9226, 0.932, 0.6303, 0.932, 0.6303, 0.9046, 0.6303, 0.9753, 0.5, 0.9753, 0.5, 0.9551, 0.6303, 0.9551, 0.5, 0.7691, 0.5189, 0.7691, 0.7574, 0.7691, 0.6303, 0.7691, 0.6303, 0.7691, 0.9382, 0.7691, 0.9359, 0.8993, 0.6303, 0.9046, 0.5, 0.9051, 0.5, 0.7691, 0.6303, 0.7691, 0.6303, 0.9046, 0.9532, 0.01967, 0.9878, 0.01967, 0.9878, 0.3542, 0.9532, 0.3542, 0.7574, 0.3542, 0.7574, 0.01967, 0.9532, 0.01967, 0.9532, 0.3542, 0.9532, 0.3542, 0.9878, 0.3542, 0.9878, 0.7691, 0.9532, 0.7691, 0.7574, 0.7691, 0.7574, 0.3542, 0.9532, 0.3542, 0.9532, 0.7691, 0.9532, 0.7691, 0.9878, 0.7691, 0.9382, 0.7691, 0.6303, 0.7691, 0.7574, 0.7691, 0.9532, 0.7691, 0.9382, 0.7691, 0.87, 0.9551, 0.6303, 0.9753, 0.6303, 0.9551, 0.07742, 0.932, 0.13, 0.9551, 0.08565, 0.9574, 0.02701, 0.9329, 0.06413, 0.9019, 0.07742, 0.932, 0.02701, 0.9329, 0.01217, 0.89, 0.3697, 0.9753, 0.5, 0.9753, 0.5, 0.9809, 0.3528, 0.9809, 0.13, 0.9551, 0.3697, 0.9753, 0.3528, 0.9809, 0.08565, 0.9574, 0.0631, 0.7691, 0.06413, 0.9019, 0.01217, 0.89, 0.01217, 0.7691, 0.271, 0.01967, 0.5189, 0.01967, 0.5189, 0.3542, 0.271, 0.3542, 0.271, 0.7691, 0.271, 0.3542, 0.5189, 0.3542, 0.5189, 0.7691, 0.3697, 0.932, 0.5, 0.932, 0.5, 0.9551, 0.3697, 0.9551, 0.3697, 0.932, 0.3697, 0.9551, 0.13, 0.9551, 0.07742, 0.932, 0.3697, 0.9046, 0.5, 0.9051, 0.5, 0.932, 0.3697, 0.932, 0.3697, 0.9046, 0.3697, 0.932, 0.07742, 0.932, 0.06413, 0.9019, 0.3697, 0.9551, 0.5, 0.9551, 0.5, 0.9753, 0.3697, 0.9753, 0.3697, 0.7691, 0.271, 0.7691, 0.5189, 0.7691, 0.5, 0.7691, 0.3697, 0.9046, 0.06413, 0.9019, 0.0631, 0.7691, 0.3697, 0.7691, 0.3697, 0.9046, 0.3697, 0.7691, 0.5, 0.7691, 0.5, 0.9051, 0.05142, 0.3542, 0.01217, 0.3542, 0.01217, 0.01967, 0.05142, 0.01967, 0.05142, 0.3542, 0.05142, 0.01967, 0.271, 0.01967, 0.271, 0.3542, 0.05142, 0.7691, 0.01217, 0.7691, 0.01217, 0.3542, 0.05142, 0.3542, 0.05142, 0.7691, 0.05142, 0.3542, 0.271, 0.3542, 0.271, 0.7691, 0.0631, 0.7691, 0.01217, 0.7691, 0.05142, 0.7691, 0.0631, 0.7691, 0.05142, 0.7691, 0.271, 0.7691, 0.3697, 0.7691, 0.3697, 0.9551, 0.3697, 0.9753, 0.13, 0.9551])
me_mesh_004.materials.append(mat_03_1material_002)
me_mesh_004.update()
me_004 = bpy.data.meshes.new('平面.004')
me_004.from_pydata([(-1.082, -1.829, 3.624e-08), (1.139, -1.829, 3.624e-08), (-1.082, 0.436, 2.18e-08), (1.139, 0.436, 2.18e-08)], [], [(0, 2, 3, 1)])
_uv = me_004.uv_layers.new(name='UVMap')
_uv.uv.foreach_set('vector', [0.0, 0.0, 0.0, 0.9977, 1.0, 0.9977, 1.0, 0.0])
me_004.materials.append(mat_002)
me_004.update()
me_013 = bpy.data.meshes.new('平面.013')
me_013.from_pydata([(-1.058, -0.883, -5.112e-09), (1.147, -0.883, -5.112e-09), (-1.058, 1.109, -4.747e-09), (1.147, 1.109, -4.747e-09), (-1.053, 1.106, 1.318), (1.132, 1.106, 1.252), (-1.053, 1.109, -4.816e-07), (1.132, 1.109, -4.816e-07), (-0.00772, 1.106, 1.798), (-0.00772, 1.109, -4.816e-07), (0.9917, 1.106, 1.66), (0.8857, 1.109, -4.816e-07), (-0.923, 1.109, -4.816e-07), (-0.9504, 1.106, 1.588)], [], [(0, 1, 3, 2), (10, 11, 7, 5), (13, 12, 9, 8), (8, 9, 11, 10), (4, 6, 12, 13)])
_uv = me_013.uv_layers.new(name='UVMap')
_uv.uv.foreach_set('vector', [0.0, 0.4672, 1.0, 0.4672, 1.0, 1.0, 0.0, 1.0, 0.889, 0.00557, 0.889, 0.1937, 1.0, 0.1937, 1.0, 0.00557, 0.07257, 0.00557, 0.07257, 0.1937, 0.4857, 0.1937, 0.4857, 0.00557, 0.4857, 0.00557, 0.4857, 0.1937, 0.889, 0.1937, 0.889, 0.00557, 0.0, 0.00557, 0.0, 0.1937, 0.07257, 0.1937, 0.07257, 0.00557])
me_013.materials.append(mat_003)
me_013.update()
me_mesh_007 = bpy.data.meshes.new('mesh.007')
me_mesh_007.from_pydata([(-2.073e-08, 4.981, 0.6759), (0.4078, 4.981, 0.673), (1.181, 4.981, 0.5971), (1.344, 4.981, 0.5227), (-0.4078, 4.981, 0.673), (-1.181, 4.981, 0.5971), (-1.344, 4.981, 0.5227), (-2.073e-08, 4.981, -2.032), (1.385, 4.981, -2.032), (1.385, 4.981, 0.4448), (-1.385, 4.981, -2.032), (-1.385, 4.981, 0.4448)], [], [(7, 0, 8), (1, 2, 3, 8), (0, 1, 8), (3, 9, 8), (10, 0, 7), (10, 6, 5, 4), (10, 4, 0), (10, 11, 6)])
_uv = me_mesh_007.uv_layers.new(name='UVMap')
_uv.uv.foreach_set('vector', [0.995, 0.0, 0.995, 1.0, 0.995, 0.0, 0.995, 0.9967, 0.995, 0.9502, 0.995, 0.9188, 0.995, 0.0, 0.995, 1.0, 0.995, 0.9967, 0.995, 0.0, 0.995, 0.9188, 0.995, 0.873, 0.995, 0.0, 0.995, 0.0, 0.995, 1.0, 0.995, 0.0, 0.995, 0.0, 0.995, 0.9188, 0.995, 0.9502, 0.995, 0.9967, 0.995, 0.0, 0.995, 0.9967, 0.995, 1.0, 0.995, 0.0, 0.995, 0.873, 0.995, 0.9188])
me_mesh_007.materials.append(mat_03_1material_001)
me_mesh_007.update()
me_mesh_008 = bpy.data.meshes.new('mesh.008')
me_mesh_008.from_pydata([(-2.073e-08, 4.981, 0.6759), (0.4078, 4.981, 0.673), (1.181, 4.981, 0.5971), (1.344, 4.981, 0.5227), (-0.4078, 4.981, 0.673), (-1.181, 4.981, 0.5971), (-1.344, 4.981, 0.5227), (-2.073e-08, 4.981, -2.032), (1.385, 4.981, -2.032), (1.385, 4.981, 0.4448), (-1.385, 4.981, -2.032), (-1.385, 4.981, 0.4448), (0.4, 5.731, -1.916), (-0.4, 5.731, -1.916), (-0.4, 5.731, 0.2577), (0.4, 5.731, 0.2577)], [], [(7, 0, 8), (1, 2, 3, 8), (0, 1, 8), (3, 9, 8), (10, 0, 7), (10, 6, 5, 4), (10, 4, 0), (10, 11, 6), (12, 13, 14, 15)])
_uv = me_mesh_008.uv_layers.new(name='UVMap')
_uv.uv.foreach_set('vector', [0.995, 0.0, 0.995, 1.0, 0.995, 0.0, 0.995, 0.9967, 0.995, 0.9502, 0.995, 0.9188, 0.995, 0.0, 0.995, 1.0, 0.995, 0.9967, 0.995, 0.0, 0.995, 0.9188, 0.995, 0.873, 0.995, 0.0, 0.995, 0.0, 0.995, 1.0, 0.995, 0.0, 0.995, 0.0, 0.995, 0.9188, 0.995, 0.9502, 0.995, 0.9967, 0.995, 0.0, 0.995, 0.9967, 0.995, 1.0, 0.995, 0.0, 0.995, 0.873, 0.995, 0.9188, 1.0, 0.0, 1.0, 0.0, 1.0, 1.0, 1.0, 1.0])
me_mesh_008.materials.append(mat_03_1material_005)
me_mesh_008.update()
me_mesh_009 = bpy.data.meshes.new('mesh.009')
me_mesh_009.from_pydata([(0.4, 5.731, -1.916), (-0.4, 5.731, -1.916), (-0.4, 5.731, 0.2577), (0.4, 5.731, 0.2577)], [], [(0, 1, 2, 3)])
_uv = me_mesh_009.uv_layers.new(name='UVMap')
_uv.uv.foreach_set('vector', [1.0, 0.0, 1.0, 0.0, 1.0, 1.0, 1.0, 1.0])
me_mesh_009.materials.append(mat_03_1material_001)
me_mesh_009.update()
me_mesh_010 = bpy.data.meshes.new('mesh.010')
me_mesh_010.from_pydata([(-2.073e-08, 4.981, 0.6759), (0.4078, 4.981, 0.673), (1.181, 4.981, 0.5971), (1.344, 4.981, 0.5227), (-0.4078, 4.981, 0.673), (-1.181, 4.981, 0.5971), (-1.344, 4.981, 0.5227), (-2.073e-08, 4.981, -2.032), (1.385, 4.981, -2.032), (1.385, 4.981, 0.4448), (-1.385, 4.981, -2.032), (-1.385, 4.981, 0.4448)], [], [(7, 8, 0), (1, 8, 3, 2), (0, 8, 1), (3, 9, 8), (10, 7, 0), (10, 4, 5, 6), (10, 0, 4), (10, 11, 6)])
_uv = me_mesh_010.uv_layers.new(name='UVMap')
_uv.uv.foreach_set('vector', [0.4905, 0.01119, -0.009936, 0.01119, 0.4905, 0.9888, 0.3432, 0.9878, -0.009936, 0.01119, 0.004912, 0.9335, 0.06361, 0.9604, 0.4905, 0.9888, -0.009936, 0.01119, 0.3432, 0.9878, 0.004912, 0.9335, -0.009936, 0.9054, -0.009936, 0.01119, 0.991, 0.01119, 0.4905, 0.01119, 0.4905, 0.9888, 0.991, 0.01119, 0.6379, 0.9878, 0.9174, 0.9604, 0.9761, 0.9335, 0.991, 0.01119, 0.4905, 0.9888, 0.6379, 0.9878, 0.991, 0.01119, 0.991, 0.9054, 0.9761, 0.9335])
me_mesh_010.materials.append(mat_03_1material_012)
me_mesh_010.update()
me_x_1 = bpy.data.meshes.new('立方体')
me_x_1.from_pydata([(-1.0, -1.0, -1.0), (-1.0, -0.6036, 0.7521), (-1.0, 1.0, -1.0), (-1.0, 1.0, 0.7521), (1.0, -1.0, -1.0), (1.0, -0.6036, 0.7521), (1.0, 1.0, -1.0), (1.0, 1.0, 0.7521), (-1.0, -1.0, -0.09046), (-1.0, 1.0, -0.09046), (1.0, 1.0, -0.09046), (1.0, -1.0, -0.09046)], [], [(8, 1, 3, 9), (10, 7, 5, 11), (11, 5, 1, 8), (4, 11, 8, 0), (6, 10, 11, 4), (0, 8, 9, 2)])
_uv = me_x_1.uv_layers.new(name='UVマップ')
_uv.uv.foreach_set('vector', [0.2639, 0.3673, 0.5214, 0.3706, 0.6376, 0.4243, 0.3913, 0.4313, 0.3914, 0.2438, 0.6376, 0.2505, 0.5259, 0.3042, 0.2592, 0.307, 0.2592, 0.307, 0.5259, 0.3042, 0.5214, 0.3706, 0.2639, 0.3673, 0.007496, 0.3033, 0.2592, 0.307, 0.2639, 0.3673, 1.49e-08, 0.3698, 0.1299, 0.2374, 0.3914, 0.2438, 0.2592, 0.307, 0.007496, 0.3033, 1.49e-08, 0.3698, 0.2639, 0.3673, 0.3913, 0.4313, 0.1108, 0.438])
me_x_1.materials.append(mat_x)
me_x_1.update()
me_001 = bpy.data.meshes.new('立方体.001')
me_001.from_pydata([(-1.0, -1.0, -1.0), (-1.0, -1.0, 1.0), (-1.0, 1.0, -1.0), (-1.0, 1.0, 1.0), (1.0, -1.0, -1.0), (1.0, -1.0, 1.0), (1.0, 1.0, -1.0), (1.0, 1.0, 1.0)], [], [(0, 1, 3, 2), (2, 3, 7, 6), (6, 7, 5, 4), (4, 5, 1, 0), (2, 6, 4, 0), (7, 3, 1, 5)])
_uv = me_001.uv_layers.new(name='UVマップ')
_uv.uv.foreach_set('vector', [0.375, 0.0, 0.625, 0.0, 0.625, 0.25, 0.375, 0.25, 0.375, 0.25, 0.625, 0.25, 0.625, 0.5, 0.375, 0.5, 0.375, 0.5, 0.625, 0.5, 0.625, 0.75, 0.375, 0.75, 0.375, 0.75, 0.625, 0.75, 0.625, 1.0, 0.375, 1.0, 0.125, 0.5, 0.375, 0.5, 0.375, 0.75, 0.125, 0.75, 0.625, 0.5, 0.875, 0.5, 0.875, 0.75, 0.625, 0.75])
me_001.update()

# ---- objects
ob_camera = bpy.data.objects.new('Camera', cam_camera)
ob_light_001 = bpy.data.objects.new('Light.001', light_light_001)
ob_camera_001 = bpy.data.objects.new('Camera.001', cam_camera_001)
ob_03_1_008 = bpy.data.objects.new('03_1.008', me_mesh_016)
ob_03_1_007 = bpy.data.objects.new('03_1.007', me_mesh_017)
ob_03_1_006 = bpy.data.objects.new('03_1.006', me_mesh_018)
ob_03_1_004 = bpy.data.objects.new('03_1.004', me_mesh_020)
ob_03_1_003 = bpy.data.objects.new('03_1.003', me_mesh_021)
ob_03_1_001 = bpy.data.objects.new('03_1.001', me_mesh_023)
ob_03_1 = bpy.data.objects.new('03_1', me_mesh_024)
ob_03_1_009 = bpy.data.objects.new('03_1.009', me_mesh_001)
ob_002 = bpy.data.objects.new('平面.002', me_002)
ob_03_1_002 = bpy.data.objects.new('03_1.002', me_mesh_002)
ob_03_1_010 = bpy.data.objects.new('03_1.010', me_mesh_003)
ob_03_1_011 = bpy.data.objects.new('03_1.011', me_mesh_005)
ob_03_1_012 = bpy.data.objects.new('03_1.012', me_mesh_006)
ob_x = bpy.data.objects.new('平面', me_x)
ob_03_1_013 = bpy.data.objects.new('03_1.013', me_mesh_004)
ob_003 = bpy.data.objects.new('平面.003', me_004)
ob_001 = bpy.data.objects.new('平面.001', me_013)
ob_03_1_005 = bpy.data.objects.new('03_1.005', me_mesh_007)
ob_03_1_014 = bpy.data.objects.new('03_1.014', me_mesh_008)
ob_03_1_015 = bpy.data.objects.new('03_1.015', me_mesh_009)
ob_03_1_016 = bpy.data.objects.new('03_1.016', me_mesh_010)
ob_x_1 = bpy.data.objects.new('立方体', me_x_1)
ob_001_1 = bpy.data.objects.new('立方体.001', me_001)

# ---- transforms, parenting, visibility, modifiers, constraints
ob_camera.location = (7.246, -6.695, 4.958)
ob_camera.rotation_euler = (1.109, 0.0, 0.8149)
ob_camera.scale = (0.9844, 0.9973, 0.9889)
ob_camera.lock_rotations_4d = False
ob_camera.empty_display_type = 'ARROWS'
ob_camera.color = (0.0, 0.0, 0.0, 0.0)
ob_camera.display_type = 'WIRE'
ob_camera.lineart.crease_threshold = 0.0
ob_light_001.location = (0.05645, 1.254, -0.07037)
ob_light_001.scale = (0.0, 0.9702, 1.171)
ob_light_001.lock_rotations_4d = False
ob_light_001.empty_display_type = 'ARROWS'
ob_light_001.color = (0.0, 0.0, 0.0, 0.0)
ob_light_001.lineart.crease_threshold = 0.0
ob_camera_001.location = (6.844, -5.46, 4.958)
ob_camera_001.rotation_euler = (1.109, 0.0, 0.8149)
ob_camera_001.scale = (0.9837, 0.9971, 0.9884)
ob_camera_001.lock_rotations_4d = False
ob_camera_001.empty_display_type = 'ARROWS'
ob_camera_001.color = (0.0, 0.0, 0.0, 0.0)
ob_camera_001.display_type = 'WIRE'
ob_camera_001.lineart.crease_threshold = 0.0
ob_03_1_008.location = (0.05645, -6.134, 3.549)
ob_03_1_008.scale = (1.0, 0.9702, 1.0)
ob_03_1_007.location = (0.05645, 1.189, 3.75)
ob_03_1_007.scale = (1.0, 0.9702, 1.0)
ob_03_1_006.location = (0.07278, 1.163, 0.3179)
ob_03_1_006.scale = (1.0, 0.9702, 0.8949)
ob_03_1_004.location = (0.07278, -7.047, 0.4827)
ob_03_1_004.scale = (1.0, 0.9702, 0.7714)
ob_03_1_003.location = (0.05645, 10.08, 2.044)
ob_03_1_003.scale = (1.0, 0.9702, 1.0)
ob_03_1_001.location = (0.05645, 4.911, 2.785)
ob_03_1_001.scale = (1.0, 0.9702, 1.0)
ob_03_1.location = (0.05645, -1.918, 2.195)
ob_03_1.scale = (1.0, 0.9702, 1.0)
ob_03_1_009.location = (0.07278, -1.497, 0.9487)
ob_03_1_009.rotation_euler = (0.0, -3.142, 0.0)
ob_03_1_009.scale = (1.0, 0.9702, 1.171)
ob_002.location = (0.02993, -5.525, 2.773)
ob_002.rotation_euler = (1.571, -0.0, 0.0)
ob_002.scale = (1.238, 1.0, 1.0)
ob_03_1_002.location = (0.05645, -7.069, 2.737)
ob_03_1_002.scale = (1.0, 0.9702, 1.0)
ob_03_1_010.location = (0.05645, -1.918, 2.195)
ob_03_1_010.scale = (1.0, 0.9702, 1.0)
ob_03_1_011.location = (0.05645, 1.189, 3.75)
ob_03_1_011.scale = (1.0, 0.9702, 1.0)
ob_03_1_012.location = (0.05645, 5.239, 3.75)
ob_03_1_012.scale = (1.0, 0.9702, 1.0)
ob_x.location = (-1.322, -1.439, 3.187)
ob_x.rotation_euler = (0.0, -1.571, 0.0)
ob_x.scale = (0.09681, 0.3333, 1.0)
ob_03_1_013.location = (0.05645, -4.909, 2.737)
ob_03_1_013.scale = (1.0, 0.97, 1.0)
ob_003.location = (0.02993, -5.525, 2.773)
ob_003.rotation_euler = (1.571, -0.0, 0.0)
ob_003.scale = (1.238, 1.0, 1.0)
ob_001.location = (0.005074, -5.538, 1.807)
ob_001.rotation_euler = (1.571, -0.0, 0.0)
ob_001.scale = (1.238, 1.0, 1.0)
ob_03_1_005.location = (0.05645, 4.911, 2.785)
ob_03_1_005.scale = (1.0, 0.9702, 1.0)
ob_03_1_014.location = (0.05645, 4.911, 2.785)
ob_03_1_014.scale = (1.0, 0.9702, 1.0)
ob_03_1_015.location = (0.05645, 4.911, 2.785)
ob_03_1_015.scale = (1.0, 0.9702, 1.0)
ob_03_1_016.location = (0.05645, 4.895, 2.785)
ob_03_1_016.scale = (1.0, 0.9702, 1.0)
ob_x_1.location = (0.05632, -7.066, 1.828)
ob_x_1.scale = (0.01686, 0.4132, 1.0)
ob_001_1.location = (0.6938, -6.961, 1.468)
ob_001_1.scale = (0.646, 0.4271, 0.4741)

# ---- collection membership
col_collection.objects.link(ob_camera)
col_collection.objects.link(ob_light_001)
col_collection.objects.link(ob_camera_001)
col_collection.objects.link(ob_03_1_008)
col_collection.objects.link(ob_03_1_007)
col_collection.objects.link(ob_03_1_006)
col_collection.objects.link(ob_03_1_004)
col_collection.objects.link(ob_03_1_003)
col_collection.objects.link(ob_03_1_001)
col_collection.objects.link(ob_03_1)
col_collection.objects.link(ob_03_1_009)
col_collection.objects.link(ob_002)
col_collection.objects.link(ob_03_1_002)
col_collection.objects.link(ob_03_1_010)
col_collection.objects.link(ob_03_1_011)
col_collection.objects.link(ob_03_1_012)
col_collection.objects.link(ob_x)
col_collection.objects.link(ob_03_1_013)
col_collection.objects.link(ob_003)
col_collection.objects.link(ob_001)
col_collection.objects.link(ob_03_1_005)
col_collection.objects.link(ob_03_1_014)
col_collection.objects.link(ob_03_1_015)
col_collection.objects.link(ob_03_1_016)
col_collection.objects.link(ob_x_1)
col_collection.objects.link(ob_001_1)

# ---- scene / render settings (as saved in the file)
scene.camera = ob_camera
scene.frame_start = 1; scene.frame_end = 250; scene.frame_set(1)
scene.render.engine = 'BLENDER_EEVEE_NEXT'
scene.cycles.sampling_pattern = 'TABULATED_SOBOL'
bpy.context.view_layer.update()
